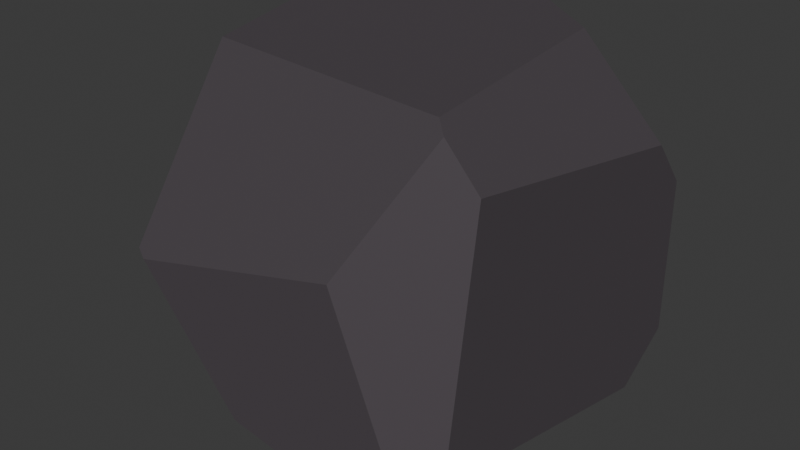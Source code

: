# Source: stone2.blend  (saved by Blender 4.1.24; exported with 4.5.12 LTS)
import bpy
from mathutils import Matrix  # noqa: F401  (used for matrix-valued properties, if any)

bpy.ops.wm.read_factory_settings(use_empty=True)
scene = bpy.context.scene
scene.name = 'Scene'

# ---- collections
col_collection = bpy.data.collections.new('Collection'); scene.collection.children.link(col_collection)

# ---- materials (node trees are filled in below, after node groups)
mat_material = bpy.data.materials.new('Material')
mat_material.alpha_threshold = 0.0
mat_material.use_transparent_shadow = False
mat_material.roughness = 0.5
mat_material.line_color = (0.0, 0.0, 0.0, 1.0)

# ---- material node trees
mat_material.use_nodes = True; mat_material.node_tree.nodes.clear()
_N = mat_material.node_tree.nodes; _L = mat_material.node_tree.links
n0 = _N.new('ShaderNodeOutputMaterial'); n0.name = 'Material Output'; n0.location = (300, 300)
n1 = _N.new('ShaderNodeBsdfPrincipled'); n1.name = 'Principled BSDF'; n1.location = (10, 300)
n1.inputs[0].default_value = (0.07957, 0.06826, 0.07788, 1.0)
n1.inputs[3].default_value = 1.45
_L.new(n1.outputs[0], n0.inputs[0])
n0.is_active_output = True

# ---- world
world_world = bpy.data.worlds.new('World'); scene.world = world_world
world_world.use_nodes = True; world_world.node_tree.nodes.clear()
_N = world_world.node_tree.nodes; _L = world_world.node_tree.links
n0 = _N.new('ShaderNodeOutputWorld'); n0.name = 'World Output'; n0.location = (300, 300)
n1 = _N.new('ShaderNodeBackground'); n1.name = 'Background'; n1.location = (10, 300)
n1.inputs[0].default_value = (0.05088, 0.05088, 0.05088, 1.0)
_L.new(n1.outputs[0], n0.inputs[0])
n0.is_active_output = True
world_world.color = (0.05088, 0.05088, 0.05088)
world_world.use_sun_shadow = False
world_world.sun_shadow_jitter_overblur = 0.0

# ---- meshes
me_cube = bpy.data.meshes.new('Cube')
me_cube.from_pydata([(0.7631, 0.7498, 0.8108), (0.1026, 0.7498, 1.427), (-0.3006, 0.7498, 1.427), (-0.4318, 0.7498, 0.4384), (-0.7507, 0.4504, 0.5886), (0.4661, 0.471, 1.427), (0.7631, 0.5817, 1.015), (0.6031, -0.5471, 1.427), (0.3384, -0.764, 0.8669), (0.6394, -0.5704, 1.383), (0.7631, -0.5492, 1.216), (0.7631, -0.6986, 0.246), (0.6221, -0.764, 0.1684), (-0.2191, 0.7498, 0.1882), (-0.257, 0.3237, -0.08704), (0.7631, 0.7498, 0.1437), (0.6174, 0.3846, -0.08704), (0.7631, 0.5015, -0.01767), (-0.51, -0.07265, -0.08704), (0.3922, -0.764, 0.01853), (0.3351, -0.4531, -0.08704), (-0.6975, 0.399, 1.427), (-0.7507, 0.3716, 1.26), (-0.4497, -0.4294, 1.427), (-0.7507, -0.2173, 0.08741), (-0.6707, -0.2174, -0.006709), (-0.1538, -0.764, 0.1095), (-0.5953, -0.764, 0.6299), (-0.6372, -0.7473, 0.6572), (-0.7507, -0.5407, 0.5166)], [], [(6, 0, 1, 5), (7, 9, 10, 6, 5), (15, 0, 6, 10, 11, 17), (9, 8, 12, 11, 10), (15, 17, 16, 14, 13), (3, 2, 1, 0, 15, 13), (17, 11, 12, 19, 20, 16), (14, 16, 20, 18), (28, 29, 24, 25, 26, 27), (4, 22, 21, 2, 3), (1, 2, 21, 23, 7, 5), (24, 29, 22, 4), (21, 22, 29, 28, 23), (8, 9, 7, 23, 28, 27), (12, 8, 27, 26, 19), (19, 26, 25, 18, 20), (3, 13, 14, 18, 25, 24, 4)])
_uv = me_cube.uv_layers.new(name='UVMap')
_uv.uv.foreach_set('vector', [0.557, 0.5277, 0.5233, 0.5, 0.625, 0.3909, 0.625, 0.497, 0.6514, 0.7142, 0.6382, 0.718, 0.5902, 0.7145, 0.557, 0.5277, 0.625, 0.497, 0.4131, 0.5, 0.5233, 0.5, 0.557, 0.5277, 0.5902, 0.7145, 0.43, 0.7392, 0.3865, 0.541, 0.6382, 0.718, 0.5325, 0.5396, 0.4172, 0.6982, 0.43, 0.7392, 0.5902, 0.7145, 0.4131, 0.5, 0.3865, 0.541, 0.3722, 0.5815, 0.2065, 0.5704, 0.4205, 0.3378, 0.4618, 0.3027, 0.625, 0.3243, 0.625, 0.3909, 0.5233, 0.5, 0.4131, 0.5, 0.4205, 0.3378, 0.3865, 0.541, 0.43, 0.7392, 0.4172, 0.6982, 0.3924, 0.7802, 0.3742, 0.7686, 0.3722, 0.5815, 0.2065, 0.5704, 0.3509, 0.5603, 0.3043, 0.6986, 0.1647, 0.6358, 0.5079, 0.9685, 0.4747, 0.03689, 0.4038, 0.0903, 0.1867, 0.6245, 0.4075, 0.9014, 0.4934, 0.9743, 0.4866, 0.2006, 0.5974, 0.1876, 0.6458, 0.2216, 0.8007, 0.5, 0.4618, 0.3027, 0.7341, 0.5, 0.8007, 0.5, 0.8662, 0.5579, 0.8253, 0.6947, 0.6514, 0.7142, 0.6741, 0.546, 0.4038, 0.0903, 0.4747, 0.03689, 0.5974, 0.1876, 0.4866, 0.2006, 0.6458, 0.2216, 0.5974, 0.1876, 0.4747, 0.03689, 0.5079, 0.9685, 0.8253, 0.6947, 0.5325, 0.5396, 0.6382, 0.718, 0.6514, 0.7142, 0.8253, 0.6947, 0.5079, 0.08341, 0.4934, 0.07697, 0.4172, 0.7733, 0.5325, 0.8201, 0.4934, 0.9743, 0.4075, 0.9014, 0.3924, 0.8113, 0.3924, 0.8113, 0.4075, 0.9014, 0.3313, 0.2507, 0.2036, 0.597, 0.3043, 0.6986, 0.4618, 0.3027, 0.4205, 0.3378, 0.2862, 0.4907, 0.2036, 0.597, 0.1867, 0.6245, 0.2023, 0.6113, 0.4242, 0.3618])
me_cube.materials.append(mat_material)
me_cube.use_mirror_vertex_groups = False
me_cube.update()

# ---- objects
ob_cube = bpy.data.objects.new('Cube', me_cube)

# ---- transforms, parenting, visibility, modifiers, constraints
ob_cube.location = (0.0, 0.0, 0.0)
ob_cube.lock_rotations_4d = False
ob_cube.empty_display_type = 'ARROWS'
ob_cube.lineart.crease_threshold = 0.0

# ---- collection membership
col_collection.objects.link(ob_cube)

# ---- scene / render settings (as saved in the file)
scene.frame_start = 1; scene.frame_end = 250; scene.frame_set(1)
scene.render.engine = 'BLENDER_EEVEE_NEXT'
scene.cycles.sampling_pattern = 'TABULATED_SOBOL'
scene.eevee.ray_tracing_options.trace_max_roughness = 0.0
bpy.context.view_layer.update()

# ---- added for rendering (the .blend has no active camera and no usable light): camera, sun
cam_auto = bpy.data.cameras.new('AutoCamera')
cam_auto.lens = 50.0
cam_auto.sensor_width = 36.0
cam_auto.clip_end = 1000.0
ob_auto_camera = bpy.data.objects.new('AutoCamera', cam_auto)
scene.collection.objects.link(ob_auto_camera)
ob_auto_camera.location = (2.43213, -2.91821, 2.61057)
ob_auto_camera.rotation_euler = (1.09748, -7.21219e-08, 0.694738)
scene.camera = ob_auto_camera
light_auto_sun = bpy.data.lights.new('AutoSun', 'SUN')
light_auto_sun.energy = 3.0
light_auto_sun.angle = 0.0523599
ob_auto_sun = bpy.data.objects.new('AutoSun', light_auto_sun)
scene.collection.objects.link(ob_auto_sun)
ob_auto_sun.rotation_euler = (0.872665, 0.174533, 0.523599)
bpy.context.view_layer.update()
